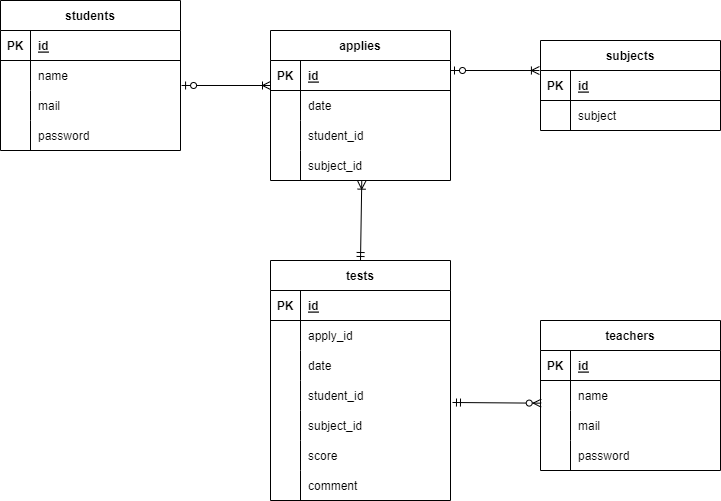

The diagram above was exported from draw.io. Its source (the exported page's mxGraphModel, read from the mxfile embedded in the PNG):
<mxGraphModel dx="758" dy="896" grid="1" gridSize="10" guides="0" tooltips="1" connect="1" arrows="1" fold="1" page="1" pageScale="1" pageWidth="827" pageHeight="1169" math="0" shadow="0">
  <root>
    <mxCell id="0" />
    <mxCell id="1" parent="0" />
    <mxCell id="2" value="students" style="shape=table;startSize=30;container=1;collapsible=1;childLayout=tableLayout;fixedRows=1;rowLines=0;fontStyle=1;align=center;resizeLast=1;" parent="1" vertex="1">
      <mxGeometry x="30" y="30" width="180" height="150" as="geometry" />
    </mxCell>
    <mxCell id="3" value="" style="shape=tableRow;horizontal=0;startSize=0;swimlaneHead=0;swimlaneBody=0;fillColor=none;collapsible=0;dropTarget=0;points=[[0,0.5],[1,0.5]];portConstraint=eastwest;top=0;left=0;right=0;bottom=1;" parent="2" vertex="1">
      <mxGeometry y="30" width="180" height="30" as="geometry" />
    </mxCell>
    <mxCell id="4" value="PK" style="shape=partialRectangle;connectable=0;fillColor=none;top=0;left=0;bottom=0;right=0;fontStyle=1;overflow=hidden;" parent="3" vertex="1">
      <mxGeometry width="30" height="30" as="geometry">
        <mxRectangle width="30" height="30" as="alternateBounds" />
      </mxGeometry>
    </mxCell>
    <mxCell id="5" value="id" style="shape=partialRectangle;connectable=0;fillColor=none;top=0;left=0;bottom=0;right=0;align=left;spacingLeft=6;fontStyle=5;overflow=hidden;" parent="3" vertex="1">
      <mxGeometry x="30" width="150" height="30" as="geometry">
        <mxRectangle width="150" height="30" as="alternateBounds" />
      </mxGeometry>
    </mxCell>
    <mxCell id="6" value="" style="shape=tableRow;horizontal=0;startSize=0;swimlaneHead=0;swimlaneBody=0;fillColor=none;collapsible=0;dropTarget=0;points=[[0,0.5],[1,0.5]];portConstraint=eastwest;top=0;left=0;right=0;bottom=0;" parent="2" vertex="1">
      <mxGeometry y="60" width="180" height="30" as="geometry" />
    </mxCell>
    <mxCell id="7" value="" style="shape=partialRectangle;connectable=0;fillColor=none;top=0;left=0;bottom=0;right=0;editable=1;overflow=hidden;" parent="6" vertex="1">
      <mxGeometry width="30" height="30" as="geometry">
        <mxRectangle width="30" height="30" as="alternateBounds" />
      </mxGeometry>
    </mxCell>
    <mxCell id="8" value="name" style="shape=partialRectangle;connectable=0;fillColor=none;top=0;left=0;bottom=0;right=0;align=left;spacingLeft=6;overflow=hidden;" parent="6" vertex="1">
      <mxGeometry x="30" width="150" height="30" as="geometry">
        <mxRectangle width="150" height="30" as="alternateBounds" />
      </mxGeometry>
    </mxCell>
    <mxCell id="9" value="" style="shape=tableRow;horizontal=0;startSize=0;swimlaneHead=0;swimlaneBody=0;fillColor=none;collapsible=0;dropTarget=0;points=[[0,0.5],[1,0.5]];portConstraint=eastwest;top=0;left=0;right=0;bottom=0;" parent="2" vertex="1">
      <mxGeometry y="90" width="180" height="30" as="geometry" />
    </mxCell>
    <mxCell id="10" value="" style="shape=partialRectangle;connectable=0;fillColor=none;top=0;left=0;bottom=0;right=0;editable=1;overflow=hidden;" parent="9" vertex="1">
      <mxGeometry width="30" height="30" as="geometry">
        <mxRectangle width="30" height="30" as="alternateBounds" />
      </mxGeometry>
    </mxCell>
    <mxCell id="11" value="mail" style="shape=partialRectangle;connectable=0;fillColor=none;top=0;left=0;bottom=0;right=0;align=left;spacingLeft=6;overflow=hidden;" parent="9" vertex="1">
      <mxGeometry x="30" width="150" height="30" as="geometry">
        <mxRectangle width="150" height="30" as="alternateBounds" />
      </mxGeometry>
    </mxCell>
    <mxCell id="12" value="" style="shape=tableRow;horizontal=0;startSize=0;swimlaneHead=0;swimlaneBody=0;fillColor=none;collapsible=0;dropTarget=0;points=[[0,0.5],[1,0.5]];portConstraint=eastwest;top=0;left=0;right=0;bottom=0;" parent="2" vertex="1">
      <mxGeometry y="120" width="180" height="30" as="geometry" />
    </mxCell>
    <mxCell id="13" value="" style="shape=partialRectangle;connectable=0;fillColor=none;top=0;left=0;bottom=0;right=0;editable=1;overflow=hidden;" parent="12" vertex="1">
      <mxGeometry width="30" height="30" as="geometry">
        <mxRectangle width="30" height="30" as="alternateBounds" />
      </mxGeometry>
    </mxCell>
    <mxCell id="14" value="password" style="shape=partialRectangle;connectable=0;fillColor=none;top=0;left=0;bottom=0;right=0;align=left;spacingLeft=6;overflow=hidden;" parent="12" vertex="1">
      <mxGeometry x="30" width="150" height="30" as="geometry">
        <mxRectangle width="150" height="30" as="alternateBounds" />
      </mxGeometry>
    </mxCell>
    <mxCell id="15" value="subjects" style="shape=table;startSize=30;container=1;collapsible=1;childLayout=tableLayout;fixedRows=1;rowLines=0;fontStyle=1;align=center;resizeLast=1;" parent="1" vertex="1">
      <mxGeometry x="570" y="70" width="180" height="90" as="geometry" />
    </mxCell>
    <mxCell id="16" value="" style="shape=tableRow;horizontal=0;startSize=0;swimlaneHead=0;swimlaneBody=0;fillColor=none;collapsible=0;dropTarget=0;points=[[0,0.5],[1,0.5]];portConstraint=eastwest;top=0;left=0;right=0;bottom=1;" parent="15" vertex="1">
      <mxGeometry y="30" width="180" height="30" as="geometry" />
    </mxCell>
    <mxCell id="17" value="PK" style="shape=partialRectangle;connectable=0;fillColor=none;top=0;left=0;bottom=0;right=0;fontStyle=1;overflow=hidden;" parent="16" vertex="1">
      <mxGeometry width="30" height="30" as="geometry">
        <mxRectangle width="30" height="30" as="alternateBounds" />
      </mxGeometry>
    </mxCell>
    <mxCell id="18" value="id" style="shape=partialRectangle;connectable=0;fillColor=none;top=0;left=0;bottom=0;right=0;align=left;spacingLeft=6;fontStyle=5;overflow=hidden;" parent="16" vertex="1">
      <mxGeometry x="30" width="150" height="30" as="geometry">
        <mxRectangle width="150" height="30" as="alternateBounds" />
      </mxGeometry>
    </mxCell>
    <mxCell id="19" value="" style="shape=tableRow;horizontal=0;startSize=0;swimlaneHead=0;swimlaneBody=0;fillColor=none;collapsible=0;dropTarget=0;points=[[0,0.5],[1,0.5]];portConstraint=eastwest;top=0;left=0;right=0;bottom=0;" parent="15" vertex="1">
      <mxGeometry y="60" width="180" height="30" as="geometry" />
    </mxCell>
    <mxCell id="20" value="" style="shape=partialRectangle;connectable=0;fillColor=none;top=0;left=0;bottom=0;right=0;editable=1;overflow=hidden;" parent="19" vertex="1">
      <mxGeometry width="30" height="30" as="geometry">
        <mxRectangle width="30" height="30" as="alternateBounds" />
      </mxGeometry>
    </mxCell>
    <mxCell id="21" value="subject" style="shape=partialRectangle;connectable=0;fillColor=none;top=0;left=0;bottom=0;right=0;align=left;spacingLeft=6;overflow=hidden;" parent="19" vertex="1">
      <mxGeometry x="30" width="150" height="30" as="geometry">
        <mxRectangle width="150" height="30" as="alternateBounds" />
      </mxGeometry>
    </mxCell>
    <mxCell id="28" value="tests" style="shape=table;startSize=30;container=1;collapsible=1;childLayout=tableLayout;fixedRows=1;rowLines=0;fontStyle=1;align=center;resizeLast=1;" parent="1" vertex="1">
      <mxGeometry x="300" y="290" width="180" height="240" as="geometry" />
    </mxCell>
    <mxCell id="29" value="" style="shape=tableRow;horizontal=0;startSize=0;swimlaneHead=0;swimlaneBody=0;fillColor=none;collapsible=0;dropTarget=0;points=[[0,0.5],[1,0.5]];portConstraint=eastwest;top=0;left=0;right=0;bottom=1;" parent="28" vertex="1">
      <mxGeometry y="30" width="180" height="30" as="geometry" />
    </mxCell>
    <mxCell id="30" value="PK" style="shape=partialRectangle;connectable=0;fillColor=none;top=0;left=0;bottom=0;right=0;fontStyle=1;overflow=hidden;" parent="29" vertex="1">
      <mxGeometry width="30" height="30" as="geometry">
        <mxRectangle width="30" height="30" as="alternateBounds" />
      </mxGeometry>
    </mxCell>
    <mxCell id="31" value="id" style="shape=partialRectangle;connectable=0;fillColor=none;top=0;left=0;bottom=0;right=0;align=left;spacingLeft=6;fontStyle=5;overflow=hidden;" parent="29" vertex="1">
      <mxGeometry x="30" width="150" height="30" as="geometry">
        <mxRectangle width="150" height="30" as="alternateBounds" />
      </mxGeometry>
    </mxCell>
    <mxCell id="32" value="" style="shape=tableRow;horizontal=0;startSize=0;swimlaneHead=0;swimlaneBody=0;fillColor=none;collapsible=0;dropTarget=0;points=[[0,0.5],[1,0.5]];portConstraint=eastwest;top=0;left=0;right=0;bottom=0;" parent="28" vertex="1">
      <mxGeometry y="60" width="180" height="30" as="geometry" />
    </mxCell>
    <mxCell id="33" value="" style="shape=partialRectangle;connectable=0;fillColor=none;top=0;left=0;bottom=0;right=0;editable=1;overflow=hidden;" parent="32" vertex="1">
      <mxGeometry width="30" height="30" as="geometry">
        <mxRectangle width="30" height="30" as="alternateBounds" />
      </mxGeometry>
    </mxCell>
    <mxCell id="34" value="apply_id" style="shape=partialRectangle;connectable=0;fillColor=none;top=0;left=0;bottom=0;right=0;align=left;spacingLeft=6;overflow=hidden;" parent="32" vertex="1">
      <mxGeometry x="30" width="150" height="30" as="geometry">
        <mxRectangle width="150" height="30" as="alternateBounds" />
      </mxGeometry>
    </mxCell>
    <mxCell id="35" value="" style="shape=tableRow;horizontal=0;startSize=0;swimlaneHead=0;swimlaneBody=0;fillColor=none;collapsible=0;dropTarget=0;points=[[0,0.5],[1,0.5]];portConstraint=eastwest;top=0;left=0;right=0;bottom=0;" parent="28" vertex="1">
      <mxGeometry y="90" width="180" height="30" as="geometry" />
    </mxCell>
    <mxCell id="36" value="" style="shape=partialRectangle;connectable=0;fillColor=none;top=0;left=0;bottom=0;right=0;editable=1;overflow=hidden;" parent="35" vertex="1">
      <mxGeometry width="30" height="30" as="geometry">
        <mxRectangle width="30" height="30" as="alternateBounds" />
      </mxGeometry>
    </mxCell>
    <mxCell id="37" value="date" style="shape=partialRectangle;connectable=0;fillColor=none;top=0;left=0;bottom=0;right=0;align=left;spacingLeft=6;overflow=hidden;" parent="35" vertex="1">
      <mxGeometry x="30" width="150" height="30" as="geometry">
        <mxRectangle width="150" height="30" as="alternateBounds" />
      </mxGeometry>
    </mxCell>
    <mxCell id="38" value="" style="shape=tableRow;horizontal=0;startSize=0;swimlaneHead=0;swimlaneBody=0;fillColor=none;collapsible=0;dropTarget=0;points=[[0,0.5],[1,0.5]];portConstraint=eastwest;top=0;left=0;right=0;bottom=0;" parent="28" vertex="1">
      <mxGeometry y="120" width="180" height="30" as="geometry" />
    </mxCell>
    <mxCell id="39" value="" style="shape=partialRectangle;connectable=0;fillColor=none;top=0;left=0;bottom=0;right=0;editable=1;overflow=hidden;" parent="38" vertex="1">
      <mxGeometry width="30" height="30" as="geometry">
        <mxRectangle width="30" height="30" as="alternateBounds" />
      </mxGeometry>
    </mxCell>
    <mxCell id="40" value="student_id" style="shape=partialRectangle;connectable=0;fillColor=none;top=0;left=0;bottom=0;right=0;align=left;spacingLeft=6;overflow=hidden;" parent="38" vertex="1">
      <mxGeometry x="30" width="150" height="30" as="geometry">
        <mxRectangle width="150" height="30" as="alternateBounds" />
      </mxGeometry>
    </mxCell>
    <mxCell id="116" value="" style="shape=tableRow;horizontal=0;startSize=0;swimlaneHead=0;swimlaneBody=0;fillColor=none;collapsible=0;dropTarget=0;points=[[0,0.5],[1,0.5]];portConstraint=eastwest;top=0;left=0;right=0;bottom=0;" parent="28" vertex="1">
      <mxGeometry y="150" width="180" height="30" as="geometry" />
    </mxCell>
    <mxCell id="117" value="" style="shape=partialRectangle;connectable=0;fillColor=none;top=0;left=0;bottom=0;right=0;editable=1;overflow=hidden;" parent="116" vertex="1">
      <mxGeometry width="30" height="30" as="geometry">
        <mxRectangle width="30" height="30" as="alternateBounds" />
      </mxGeometry>
    </mxCell>
    <mxCell id="118" value="subject_id" style="shape=partialRectangle;connectable=0;fillColor=none;top=0;left=0;bottom=0;right=0;align=left;spacingLeft=6;overflow=hidden;" parent="116" vertex="1">
      <mxGeometry x="30" width="150" height="30" as="geometry">
        <mxRectangle width="150" height="30" as="alternateBounds" />
      </mxGeometry>
    </mxCell>
    <mxCell id="140" value="" style="shape=tableRow;horizontal=0;startSize=0;swimlaneHead=0;swimlaneBody=0;fillColor=none;collapsible=0;dropTarget=0;points=[[0,0.5],[1,0.5]];portConstraint=eastwest;top=0;left=0;right=0;bottom=0;" parent="28" vertex="1">
      <mxGeometry y="180" width="180" height="30" as="geometry" />
    </mxCell>
    <mxCell id="141" value="" style="shape=partialRectangle;connectable=0;fillColor=none;top=0;left=0;bottom=0;right=0;editable=1;overflow=hidden;" parent="140" vertex="1">
      <mxGeometry width="30" height="30" as="geometry">
        <mxRectangle width="30" height="30" as="alternateBounds" />
      </mxGeometry>
    </mxCell>
    <mxCell id="142" value="score" style="shape=partialRectangle;connectable=0;fillColor=none;top=0;left=0;bottom=0;right=0;align=left;spacingLeft=6;overflow=hidden;" parent="140" vertex="1">
      <mxGeometry x="30" width="150" height="30" as="geometry">
        <mxRectangle width="150" height="30" as="alternateBounds" />
      </mxGeometry>
    </mxCell>
    <mxCell id="143" value="" style="shape=tableRow;horizontal=0;startSize=0;swimlaneHead=0;swimlaneBody=0;fillColor=none;collapsible=0;dropTarget=0;points=[[0,0.5],[1,0.5]];portConstraint=eastwest;top=0;left=0;right=0;bottom=0;" parent="28" vertex="1">
      <mxGeometry y="210" width="180" height="30" as="geometry" />
    </mxCell>
    <mxCell id="144" value="" style="shape=partialRectangle;connectable=0;fillColor=none;top=0;left=0;bottom=0;right=0;editable=1;overflow=hidden;" parent="143" vertex="1">
      <mxGeometry width="30" height="30" as="geometry">
        <mxRectangle width="30" height="30" as="alternateBounds" />
      </mxGeometry>
    </mxCell>
    <mxCell id="145" value="comment" style="shape=partialRectangle;connectable=0;fillColor=none;top=0;left=0;bottom=0;right=0;align=left;spacingLeft=6;overflow=hidden;" parent="143" vertex="1">
      <mxGeometry x="30" width="150" height="30" as="geometry">
        <mxRectangle width="150" height="30" as="alternateBounds" />
      </mxGeometry>
    </mxCell>
    <mxCell id="41" value="teachers" style="shape=table;startSize=30;container=1;collapsible=1;childLayout=tableLayout;fixedRows=1;rowLines=0;fontStyle=1;align=center;resizeLast=1;" parent="1" vertex="1">
      <mxGeometry x="570" y="350" width="180" height="150" as="geometry" />
    </mxCell>
    <mxCell id="42" value="" style="shape=tableRow;horizontal=0;startSize=0;swimlaneHead=0;swimlaneBody=0;fillColor=none;collapsible=0;dropTarget=0;points=[[0,0.5],[1,0.5]];portConstraint=eastwest;top=0;left=0;right=0;bottom=1;" parent="41" vertex="1">
      <mxGeometry y="30" width="180" height="30" as="geometry" />
    </mxCell>
    <mxCell id="43" value="PK" style="shape=partialRectangle;connectable=0;fillColor=none;top=0;left=0;bottom=0;right=0;fontStyle=1;overflow=hidden;" parent="42" vertex="1">
      <mxGeometry width="30" height="30" as="geometry">
        <mxRectangle width="30" height="30" as="alternateBounds" />
      </mxGeometry>
    </mxCell>
    <mxCell id="44" value="id" style="shape=partialRectangle;connectable=0;fillColor=none;top=0;left=0;bottom=0;right=0;align=left;spacingLeft=6;fontStyle=5;overflow=hidden;" parent="42" vertex="1">
      <mxGeometry x="30" width="150" height="30" as="geometry">
        <mxRectangle width="150" height="30" as="alternateBounds" />
      </mxGeometry>
    </mxCell>
    <mxCell id="45" value="" style="shape=tableRow;horizontal=0;startSize=0;swimlaneHead=0;swimlaneBody=0;fillColor=none;collapsible=0;dropTarget=0;points=[[0,0.5],[1,0.5]];portConstraint=eastwest;top=0;left=0;right=0;bottom=0;" parent="41" vertex="1">
      <mxGeometry y="60" width="180" height="30" as="geometry" />
    </mxCell>
    <mxCell id="46" value="" style="shape=partialRectangle;connectable=0;fillColor=none;top=0;left=0;bottom=0;right=0;editable=1;overflow=hidden;" parent="45" vertex="1">
      <mxGeometry width="30" height="30" as="geometry">
        <mxRectangle width="30" height="30" as="alternateBounds" />
      </mxGeometry>
    </mxCell>
    <mxCell id="47" value="name" style="shape=partialRectangle;connectable=0;fillColor=none;top=0;left=0;bottom=0;right=0;align=left;spacingLeft=6;overflow=hidden;" parent="45" vertex="1">
      <mxGeometry x="30" width="150" height="30" as="geometry">
        <mxRectangle width="150" height="30" as="alternateBounds" />
      </mxGeometry>
    </mxCell>
    <mxCell id="48" value="" style="shape=tableRow;horizontal=0;startSize=0;swimlaneHead=0;swimlaneBody=0;fillColor=none;collapsible=0;dropTarget=0;points=[[0,0.5],[1,0.5]];portConstraint=eastwest;top=0;left=0;right=0;bottom=0;" parent="41" vertex="1">
      <mxGeometry y="90" width="180" height="30" as="geometry" />
    </mxCell>
    <mxCell id="49" value="" style="shape=partialRectangle;connectable=0;fillColor=none;top=0;left=0;bottom=0;right=0;editable=1;overflow=hidden;" parent="48" vertex="1">
      <mxGeometry width="30" height="30" as="geometry">
        <mxRectangle width="30" height="30" as="alternateBounds" />
      </mxGeometry>
    </mxCell>
    <mxCell id="50" value="mail" style="shape=partialRectangle;connectable=0;fillColor=none;top=0;left=0;bottom=0;right=0;align=left;spacingLeft=6;overflow=hidden;" parent="48" vertex="1">
      <mxGeometry x="30" width="150" height="30" as="geometry">
        <mxRectangle width="150" height="30" as="alternateBounds" />
      </mxGeometry>
    </mxCell>
    <mxCell id="51" value="" style="shape=tableRow;horizontal=0;startSize=0;swimlaneHead=0;swimlaneBody=0;fillColor=none;collapsible=0;dropTarget=0;points=[[0,0.5],[1,0.5]];portConstraint=eastwest;top=0;left=0;right=0;bottom=0;" parent="41" vertex="1">
      <mxGeometry y="120" width="180" height="30" as="geometry" />
    </mxCell>
    <mxCell id="52" value="" style="shape=partialRectangle;connectable=0;fillColor=none;top=0;left=0;bottom=0;right=0;editable=1;overflow=hidden;" parent="51" vertex="1">
      <mxGeometry width="30" height="30" as="geometry">
        <mxRectangle width="30" height="30" as="alternateBounds" />
      </mxGeometry>
    </mxCell>
    <mxCell id="53" value="password" style="shape=partialRectangle;connectable=0;fillColor=none;top=0;left=0;bottom=0;right=0;align=left;spacingLeft=6;overflow=hidden;" parent="51" vertex="1">
      <mxGeometry x="30" width="150" height="30" as="geometry">
        <mxRectangle width="150" height="30" as="alternateBounds" />
      </mxGeometry>
    </mxCell>
    <mxCell id="90" value="applies" style="shape=table;startSize=30;container=1;collapsible=1;childLayout=tableLayout;fixedRows=1;rowLines=0;fontStyle=1;align=center;resizeLast=1;" parent="1" vertex="1">
      <mxGeometry x="300" y="60" width="180" height="150" as="geometry" />
    </mxCell>
    <mxCell id="91" value="" style="shape=tableRow;horizontal=0;startSize=0;swimlaneHead=0;swimlaneBody=0;fillColor=none;collapsible=0;dropTarget=0;points=[[0,0.5],[1,0.5]];portConstraint=eastwest;top=0;left=0;right=0;bottom=1;" parent="90" vertex="1">
      <mxGeometry y="30" width="180" height="30" as="geometry" />
    </mxCell>
    <mxCell id="92" value="PK" style="shape=partialRectangle;connectable=0;fillColor=none;top=0;left=0;bottom=0;right=0;fontStyle=1;overflow=hidden;" parent="91" vertex="1">
      <mxGeometry width="30" height="30" as="geometry">
        <mxRectangle width="30" height="30" as="alternateBounds" />
      </mxGeometry>
    </mxCell>
    <mxCell id="93" value="id" style="shape=partialRectangle;connectable=0;fillColor=none;top=0;left=0;bottom=0;right=0;align=left;spacingLeft=6;fontStyle=5;overflow=hidden;" parent="91" vertex="1">
      <mxGeometry x="30" width="150" height="30" as="geometry">
        <mxRectangle width="150" height="30" as="alternateBounds" />
      </mxGeometry>
    </mxCell>
    <mxCell id="94" value="" style="shape=tableRow;horizontal=0;startSize=0;swimlaneHead=0;swimlaneBody=0;fillColor=none;collapsible=0;dropTarget=0;points=[[0,0.5],[1,0.5]];portConstraint=eastwest;top=0;left=0;right=0;bottom=0;" parent="90" vertex="1">
      <mxGeometry y="60" width="180" height="30" as="geometry" />
    </mxCell>
    <mxCell id="95" value="" style="shape=partialRectangle;connectable=0;fillColor=none;top=0;left=0;bottom=0;right=0;editable=1;overflow=hidden;" parent="94" vertex="1">
      <mxGeometry width="30" height="30" as="geometry">
        <mxRectangle width="30" height="30" as="alternateBounds" />
      </mxGeometry>
    </mxCell>
    <mxCell id="96" value="date" style="shape=partialRectangle;connectable=0;fillColor=none;top=0;left=0;bottom=0;right=0;align=left;spacingLeft=6;overflow=hidden;" parent="94" vertex="1">
      <mxGeometry x="30" width="150" height="30" as="geometry">
        <mxRectangle width="150" height="30" as="alternateBounds" />
      </mxGeometry>
    </mxCell>
    <mxCell id="97" value="" style="shape=tableRow;horizontal=0;startSize=0;swimlaneHead=0;swimlaneBody=0;fillColor=none;collapsible=0;dropTarget=0;points=[[0,0.5],[1,0.5]];portConstraint=eastwest;top=0;left=0;right=0;bottom=0;" parent="90" vertex="1">
      <mxGeometry y="90" width="180" height="30" as="geometry" />
    </mxCell>
    <mxCell id="98" value="" style="shape=partialRectangle;connectable=0;fillColor=none;top=0;left=0;bottom=0;right=0;editable=1;overflow=hidden;" parent="97" vertex="1">
      <mxGeometry width="30" height="30" as="geometry">
        <mxRectangle width="30" height="30" as="alternateBounds" />
      </mxGeometry>
    </mxCell>
    <mxCell id="99" value="student_id" style="shape=partialRectangle;connectable=0;fillColor=none;top=0;left=0;bottom=0;right=0;align=left;spacingLeft=6;overflow=hidden;" parent="97" vertex="1">
      <mxGeometry x="30" width="150" height="30" as="geometry">
        <mxRectangle width="150" height="30" as="alternateBounds" />
      </mxGeometry>
    </mxCell>
    <mxCell id="146" value="" style="shape=tableRow;horizontal=0;startSize=0;swimlaneHead=0;swimlaneBody=0;fillColor=none;collapsible=0;dropTarget=0;points=[[0,0.5],[1,0.5]];portConstraint=eastwest;top=0;left=0;right=0;bottom=0;" parent="90" vertex="1">
      <mxGeometry y="120" width="180" height="30" as="geometry" />
    </mxCell>
    <mxCell id="147" value="" style="shape=partialRectangle;connectable=0;fillColor=none;top=0;left=0;bottom=0;right=0;editable=1;overflow=hidden;" parent="146" vertex="1">
      <mxGeometry width="30" height="30" as="geometry">
        <mxRectangle width="30" height="30" as="alternateBounds" />
      </mxGeometry>
    </mxCell>
    <mxCell id="148" value="subject_id" style="shape=partialRectangle;connectable=0;fillColor=none;top=0;left=0;bottom=0;right=0;align=left;spacingLeft=6;overflow=hidden;" parent="146" vertex="1">
      <mxGeometry x="30" width="150" height="30" as="geometry">
        <mxRectangle width="150" height="30" as="alternateBounds" />
      </mxGeometry>
    </mxCell>
    <mxCell id="133" value="" style="fontSize=12;html=1;endArrow=ERoneToMany;startArrow=ERzeroToOne;entryX=0;entryY=0.5;entryDx=0;entryDy=0;exitX=1.006;exitY=0.833;exitDx=0;exitDy=0;exitPerimeter=0;" parent="1" source="6" edge="1">
      <mxGeometry width="100" height="100" relative="1" as="geometry">
        <mxPoint x="210" y="120" as="sourcePoint" />
        <mxPoint x="300" y="115" as="targetPoint" />
      </mxGeometry>
    </mxCell>
    <mxCell id="134" value="" style="fontSize=12;html=1;endArrow=ERoneToMany;startArrow=ERzeroToOne;entryX=0;entryY=0.5;entryDx=0;entryDy=0;exitX=1.006;exitY=0.833;exitDx=0;exitDy=0;exitPerimeter=0;" parent="1" edge="1">
      <mxGeometry width="100" height="100" relative="1" as="geometry">
        <mxPoint x="480.00000000000006" y="100.00000000000001" as="sourcePoint" />
        <mxPoint x="568.9200000000001" y="100.01" as="targetPoint" />
      </mxGeometry>
    </mxCell>
    <mxCell id="149" value="" style="fontSize=12;html=1;endArrow=ERoneToMany;startArrow=ERmandOne;entryX=0.507;entryY=1.022;entryDx=0;entryDy=0;entryPerimeter=0;exitX=0.5;exitY=0;exitDx=0;exitDy=0;" parent="1" source="28" target="146" edge="1">
      <mxGeometry width="100" height="100" relative="1" as="geometry">
        <mxPoint x="340" y="410" as="sourcePoint" />
        <mxPoint x="440" y="310" as="targetPoint" />
      </mxGeometry>
    </mxCell>
    <mxCell id="150" value="" style="fontSize=12;html=1;endArrow=ERzeroToMany;startArrow=ERmandOne;entryX=0.004;entryY=0.756;entryDx=0;entryDy=0;exitX=1.011;exitY=0.733;exitDx=0;exitDy=0;exitPerimeter=0;entryPerimeter=0;" edge="1" parent="1" source="38" target="45">
      <mxGeometry width="100" height="100" relative="1" as="geometry">
        <mxPoint x="340" y="510" as="sourcePoint" />
        <mxPoint x="440" y="410" as="targetPoint" />
      </mxGeometry>
    </mxCell>
  </root>
</mxGraphModel>